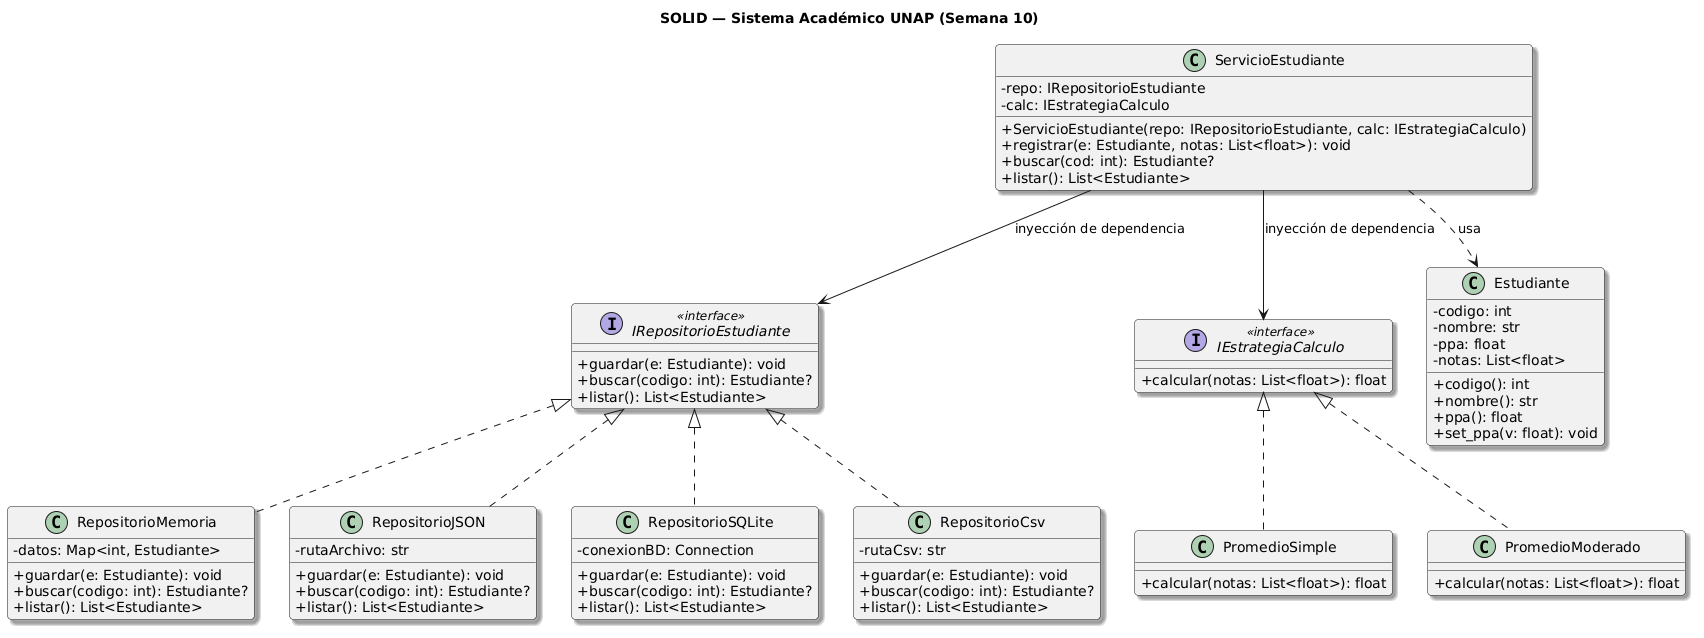

The diagram above was rendered by PlantUML. Its source (embedded in the PNG):
@startuml
title SOLID — Sistema Académico UNAP (Semana 10)
skinparam classAttributeIconSize 0
skinparam roundcorner 8
skinparam shadowing true
skinparam packageStyle rectangle

interface IRepositorioEstudiante <<interface>> {
  + guardar(e: Estudiante): void
  + buscar(codigo: int): Estudiante?
  + listar(): List<Estudiante>
}

interface IEstrategiaCalculo <<interface>> {
  + calcular(notas: List<float>): float
}

class Estudiante {
  - codigo: int
  - nombre: str
  - ppa: float
  - notas: List<float>
  + codigo(): int
  + nombre(): str
  + ppa(): float
  + set_ppa(v: float): void
}

class ServicioEstudiante {
  - repo: IRepositorioEstudiante
  - calc: IEstrategiaCalculo
  + ServicioEstudiante(repo: IRepositorioEstudiante, calc: IEstrategiaCalculo)
  + registrar(e: Estudiante, notas: List<float>): void
  + buscar(cod: int): Estudiante?
  + listar(): List<Estudiante>
}

class RepositorioMemoria implements IRepositorioEstudiante {
  - datos: Map<int, Estudiante>
  + guardar(e: Estudiante): void
  + buscar(codigo: int): Estudiante?
  + listar(): List<Estudiante>
}

class RepositorioJSON implements IRepositorioEstudiante {
  - rutaArchivo: str
  + guardar(e: Estudiante): void
  + buscar(codigo: int): Estudiante?
  + listar(): List<Estudiante>
}

class RepositorioSQLite implements IRepositorioEstudiante {
  - conexionBD: Connection
  + guardar(e: Estudiante): void
  + buscar(codigo: int): Estudiante?
  + listar(): List<Estudiante>
}

class RepositorioCsv implements IRepositorioEstudiante {
  - rutaCsv: str
  + guardar(e: Estudiante): void
  + buscar(codigo: int): Estudiante?
  + listar(): List<Estudiante>
}

class PromedioSimple implements IEstrategiaCalculo {
  + calcular(notas: List<float>): float
}

class PromedioModerado implements IEstrategiaCalculo {
  + calcular(notas: List<float>): float
}

' Relaciones de dependencia e inyección (DIP y SRP)
ServicioEstudiante --> IRepositorioEstudiante : inyección de dependencia
ServicioEstudiante --> IEstrategiaCalculo : inyección de dependencia
ServicioEstudiante ..> Estudiante : usa
@enduml